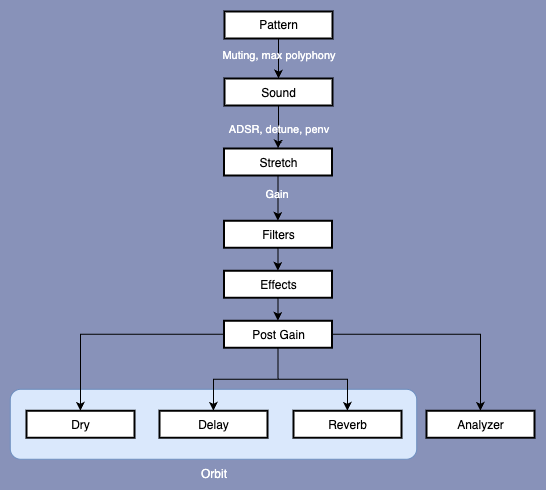

The diagram above was exported from draw.io. Its source (the exported page's mxGraphModel, read from the mxfile embedded in the PNG):
<mxGraphModel dx="421" dy="457" grid="1" gridSize="10" guides="1" tooltips="1" connect="1" arrows="1" fold="1" page="1" pageScale="1" pageWidth="850" pageHeight="1100" background="light-dark(#8892b9, #121212)" math="0" shadow="0">
  <root>
    <mxCell id="0" />
    <mxCell id="1" parent="0" />
    <mxCell id="rYyfBwUI2CMjND83yY34-52" value="&lt;font&gt;Orbit&lt;/font&gt;" style="rounded=1;whiteSpace=wrap;html=1;fillColor=#dae8fc;strokeColor=#6c8ebf;align=center;labelPosition=center;verticalLabelPosition=bottom;verticalAlign=top;fontColor=#FFFFFF;" vertex="1" parent="1">
      <mxGeometry x="123.75" y="410.76" width="406.5" height="70" as="geometry" />
    </mxCell>
    <mxCell id="rYyfBwUI2CMjND83yY34-54" value="" style="edgeStyle=orthogonalEdgeStyle;rounded=0;orthogonalLoop=1;jettySize=auto;html=1;" edge="1" parent="1" source="4" target="rYyfBwUI2CMjND83yY34-29">
      <mxGeometry relative="1" as="geometry" />
    </mxCell>
    <mxCell id="rYyfBwUI2CMjND83yY34-55" value="Muting, max polyphony" style="edgeLabel;html=1;align=center;verticalAlign=middle;resizable=0;points=[];labelBackgroundColor=none;fontColor=#FFFFFF;" vertex="1" connectable="0" parent="rYyfBwUI2CMjND83yY34-54">
      <mxGeometry x="0.0833" y="-1" relative="1" as="geometry">
        <mxPoint x="1" y="-6" as="offset" />
      </mxGeometry>
    </mxCell>
    <mxCell id="4" value="Pattern" style="whiteSpace=wrap;strokeWidth=2;" parent="1" vertex="1">
      <mxGeometry x="338" y="33" width="108" height="27" as="geometry" />
    </mxCell>
    <mxCell id="rYyfBwUI2CMjND83yY34-32" value="" style="edgeStyle=orthogonalEdgeStyle;rounded=0;orthogonalLoop=1;jettySize=auto;html=1;" edge="1" parent="1" source="rYyfBwUI2CMjND83yY34-29" target="rYyfBwUI2CMjND83yY34-31">
      <mxGeometry relative="1" as="geometry" />
    </mxCell>
    <mxCell id="rYyfBwUI2CMjND83yY34-33" value="ADSR, detune, penv" style="edgeLabel;html=1;align=center;verticalAlign=middle;resizable=0;points=[];labelBackgroundColor=none;fontColor=light-dark(#ffffff, #ededed);" vertex="1" connectable="0" parent="rYyfBwUI2CMjND83yY34-32">
      <mxGeometry x="-0.3333" y="2" relative="1" as="geometry">
        <mxPoint x="-2" y="8" as="offset" />
      </mxGeometry>
    </mxCell>
    <mxCell id="rYyfBwUI2CMjND83yY34-29" value="Sound" style="whiteSpace=wrap;strokeWidth=2;" vertex="1" parent="1">
      <mxGeometry x="338" y="100" width="108" height="27" as="geometry" />
    </mxCell>
    <mxCell id="rYyfBwUI2CMjND83yY34-35" value="" style="edgeStyle=orthogonalEdgeStyle;rounded=0;orthogonalLoop=1;jettySize=auto;html=1;" edge="1" parent="1" source="rYyfBwUI2CMjND83yY34-31" target="rYyfBwUI2CMjND83yY34-34">
      <mxGeometry relative="1" as="geometry" />
    </mxCell>
    <mxCell id="rYyfBwUI2CMjND83yY34-36" value="Gain" style="edgeLabel;html=1;align=center;verticalAlign=middle;resizable=0;points=[];labelBackgroundColor=none;fontColor=#FFFFFF;" vertex="1" connectable="0" parent="rYyfBwUI2CMjND83yY34-35">
      <mxGeometry x="-0.2184" y="-2" relative="1" as="geometry">
        <mxPoint as="offset" />
      </mxGeometry>
    </mxCell>
    <mxCell id="rYyfBwUI2CMjND83yY34-31" value="Stretch" style="whiteSpace=wrap;strokeWidth=2;" vertex="1" parent="1">
      <mxGeometry x="337.5" y="170" width="108" height="27" as="geometry" />
    </mxCell>
    <mxCell id="rYyfBwUI2CMjND83yY34-38" value="" style="edgeStyle=orthogonalEdgeStyle;rounded=0;orthogonalLoop=1;jettySize=auto;html=1;" edge="1" parent="1" source="rYyfBwUI2CMjND83yY34-34" target="rYyfBwUI2CMjND83yY34-37">
      <mxGeometry relative="1" as="geometry" />
    </mxCell>
    <mxCell id="rYyfBwUI2CMjND83yY34-34" value="Filters" style="whiteSpace=wrap;strokeWidth=2;" vertex="1" parent="1">
      <mxGeometry x="337.5" y="242.26" width="108" height="27" as="geometry" />
    </mxCell>
    <mxCell id="rYyfBwUI2CMjND83yY34-40" value="" style="edgeStyle=orthogonalEdgeStyle;rounded=0;orthogonalLoop=1;jettySize=auto;html=1;" edge="1" parent="1" source="rYyfBwUI2CMjND83yY34-37" target="rYyfBwUI2CMjND83yY34-39">
      <mxGeometry relative="1" as="geometry" />
    </mxCell>
    <mxCell id="rYyfBwUI2CMjND83yY34-37" value="Effects" style="whiteSpace=wrap;strokeWidth=2;" vertex="1" parent="1">
      <mxGeometry x="337.5" y="292.26" width="108" height="27" as="geometry" />
    </mxCell>
    <mxCell id="rYyfBwUI2CMjND83yY34-42" value="" style="edgeStyle=orthogonalEdgeStyle;rounded=0;orthogonalLoop=1;jettySize=auto;html=1;" edge="1" parent="1" source="rYyfBwUI2CMjND83yY34-39" target="rYyfBwUI2CMjND83yY34-41">
      <mxGeometry relative="1" as="geometry" />
    </mxCell>
    <mxCell id="rYyfBwUI2CMjND83yY34-44" value="" style="edgeStyle=orthogonalEdgeStyle;rounded=0;orthogonalLoop=1;jettySize=auto;html=1;" edge="1" parent="1" source="rYyfBwUI2CMjND83yY34-39" target="rYyfBwUI2CMjND83yY34-43">
      <mxGeometry relative="1" as="geometry" />
    </mxCell>
    <mxCell id="rYyfBwUI2CMjND83yY34-45" value="" style="edgeStyle=orthogonalEdgeStyle;rounded=0;orthogonalLoop=1;jettySize=auto;html=1;" edge="1" parent="1" source="rYyfBwUI2CMjND83yY34-39" target="rYyfBwUI2CMjND83yY34-43">
      <mxGeometry relative="1" as="geometry" />
    </mxCell>
    <mxCell id="rYyfBwUI2CMjND83yY34-46" value="" style="edgeStyle=orthogonalEdgeStyle;rounded=0;orthogonalLoop=1;jettySize=auto;html=1;" edge="1" parent="1" source="rYyfBwUI2CMjND83yY34-39" target="rYyfBwUI2CMjND83yY34-43">
      <mxGeometry relative="1" as="geometry" />
    </mxCell>
    <mxCell id="rYyfBwUI2CMjND83yY34-48" value="" style="edgeStyle=orthogonalEdgeStyle;rounded=0;orthogonalLoop=1;jettySize=auto;html=1;" edge="1" parent="1" source="rYyfBwUI2CMjND83yY34-39" target="rYyfBwUI2CMjND83yY34-47">
      <mxGeometry relative="1" as="geometry" />
    </mxCell>
    <mxCell id="rYyfBwUI2CMjND83yY34-51" value="" style="edgeStyle=orthogonalEdgeStyle;rounded=0;orthogonalLoop=1;jettySize=auto;html=1;" edge="1" parent="1" source="rYyfBwUI2CMjND83yY34-39" target="rYyfBwUI2CMjND83yY34-50">
      <mxGeometry relative="1" as="geometry" />
    </mxCell>
    <mxCell id="rYyfBwUI2CMjND83yY34-39" value="Post Gain" style="whiteSpace=wrap;strokeWidth=2;" vertex="1" parent="1">
      <mxGeometry x="337.5" y="342.26" width="108" height="27" as="geometry" />
    </mxCell>
    <mxCell id="rYyfBwUI2CMjND83yY34-41" value="Dry" style="whiteSpace=wrap;strokeWidth=2;" vertex="1" parent="1">
      <mxGeometry x="140" y="432.26" width="108" height="27" as="geometry" />
    </mxCell>
    <mxCell id="rYyfBwUI2CMjND83yY34-43" value="Reverb" style="whiteSpace=wrap;strokeWidth=2;" vertex="1" parent="1">
      <mxGeometry x="407" y="432.26" width="108" height="27" as="geometry" />
    </mxCell>
    <mxCell id="rYyfBwUI2CMjND83yY34-47" value="Delay" style="whiteSpace=wrap;strokeWidth=2;" vertex="1" parent="1">
      <mxGeometry x="273" y="432.26" width="108" height="27" as="geometry" />
    </mxCell>
    <mxCell id="rYyfBwUI2CMjND83yY34-50" value="Analyzer" style="whiteSpace=wrap;strokeWidth=2;" vertex="1" parent="1">
      <mxGeometry x="540" y="432.26" width="108" height="27" as="geometry" />
    </mxCell>
  </root>
</mxGraphModel>